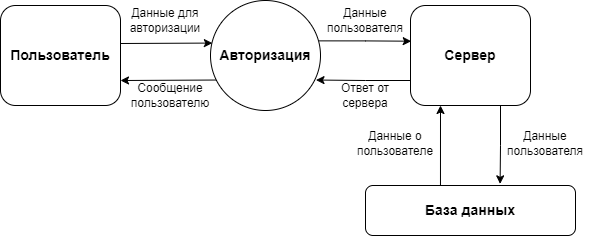

The diagram above was exported from draw.io. Its source (the exported page's mxGraphModel, read from the mxfile embedded in the PNG):
<mxGraphModel dx="1012" dy="1244" grid="1" gridSize="10" guides="1" tooltips="1" connect="1" arrows="1" fold="1" page="1" pageScale="1" pageWidth="827" pageHeight="1169" math="0" shadow="0">
  <root>
    <mxCell id="0" />
    <mxCell id="1" parent="0" />
    <mxCell id="qeymaJokK4CFqOyhk-gS-1" value="&lt;h3&gt;Пользователь&lt;/h3&gt;" style="rounded=1;whiteSpace=wrap;html=1;" vertex="1" parent="1">
      <mxGeometry x="120" y="130" width="120" height="100" as="geometry" />
    </mxCell>
    <mxCell id="qeymaJokK4CFqOyhk-gS-11" style="edgeStyle=orthogonalEdgeStyle;rounded=0;orthogonalLoop=1;jettySize=auto;html=1;entryX=0.006;entryY=0.357;entryDx=0;entryDy=0;exitX=0.988;exitY=0.367;exitDx=0;exitDy=0;exitPerimeter=0;entryPerimeter=0;" edge="1" parent="1" source="qeymaJokK4CFqOyhk-gS-3" target="qeymaJokK4CFqOyhk-gS-7">
      <mxGeometry relative="1" as="geometry" />
    </mxCell>
    <mxCell id="qeymaJokK4CFqOyhk-gS-3" value="&lt;h3&gt;Авторизация&lt;/h3&gt;" style="ellipse;whiteSpace=wrap;html=1;aspect=fixed;" vertex="1" parent="1">
      <mxGeometry x="330" y="125" width="110" height="110" as="geometry" />
    </mxCell>
    <mxCell id="qeymaJokK4CFqOyhk-gS-18" style="edgeStyle=orthogonalEdgeStyle;rounded=0;orthogonalLoop=1;jettySize=auto;html=1;entryX=0.25;entryY=1;entryDx=0;entryDy=0;exitX=0.357;exitY=0;exitDx=0;exitDy=0;exitPerimeter=0;" edge="1" parent="1" source="qeymaJokK4CFqOyhk-gS-4" target="qeymaJokK4CFqOyhk-gS-7">
      <mxGeometry relative="1" as="geometry" />
    </mxCell>
    <mxCell id="qeymaJokK4CFqOyhk-gS-4" value="&lt;h3&gt;База данных&lt;/h3&gt;" style="rounded=1;whiteSpace=wrap;html=1;" vertex="1" parent="1">
      <mxGeometry x="485" y="310" width="210" height="50" as="geometry" />
    </mxCell>
    <mxCell id="qeymaJokK4CFqOyhk-gS-15" style="edgeStyle=orthogonalEdgeStyle;rounded=0;orthogonalLoop=1;jettySize=auto;html=1;entryX=0.641;entryY=-0.033;entryDx=0;entryDy=0;entryPerimeter=0;exitX=0.75;exitY=1;exitDx=0;exitDy=0;" edge="1" parent="1" source="qeymaJokK4CFqOyhk-gS-7" target="qeymaJokK4CFqOyhk-gS-4">
      <mxGeometry x="-0.3333" y="20" relative="1" as="geometry">
        <mxPoint x="590" y="290" as="targetPoint" />
        <mxPoint as="offset" />
      </mxGeometry>
    </mxCell>
    <mxCell id="qeymaJokK4CFqOyhk-gS-21" style="edgeStyle=orthogonalEdgeStyle;rounded=0;orthogonalLoop=1;jettySize=auto;html=1;entryX=0.959;entryY=0.723;entryDx=0;entryDy=0;exitX=0;exitY=0.75;exitDx=0;exitDy=0;entryPerimeter=0;" edge="1" parent="1" source="qeymaJokK4CFqOyhk-gS-7" target="qeymaJokK4CFqOyhk-gS-3">
      <mxGeometry relative="1" as="geometry" />
    </mxCell>
    <mxCell id="qeymaJokK4CFqOyhk-gS-7" value="&lt;h3&gt;Сервер&lt;/h3&gt;" style="rounded=1;whiteSpace=wrap;html=1;" vertex="1" parent="1">
      <mxGeometry x="530" y="130" width="120" height="100" as="geometry" />
    </mxCell>
    <mxCell id="qeymaJokK4CFqOyhk-gS-8" value="" style="endArrow=classic;html=1;rounded=0;entryX=0.017;entryY=0.387;entryDx=0;entryDy=0;entryPerimeter=0;" edge="1" parent="1" target="qeymaJokK4CFqOyhk-gS-3">
      <mxGeometry width="50" height="50" relative="1" as="geometry">
        <mxPoint x="240" y="168" as="sourcePoint" />
        <mxPoint x="300" y="160" as="targetPoint" />
      </mxGeometry>
    </mxCell>
    <mxCell id="qeymaJokK4CFqOyhk-gS-9" value="Данные для авторизации" style="text;html=1;strokeColor=none;fillColor=none;align=center;verticalAlign=middle;whiteSpace=wrap;rounded=0;" vertex="1" parent="1">
      <mxGeometry x="240" y="130" width="90" height="30" as="geometry" />
    </mxCell>
    <mxCell id="qeymaJokK4CFqOyhk-gS-12" value="Данные пользователя" style="text;html=1;strokeColor=none;fillColor=none;align=center;verticalAlign=middle;whiteSpace=wrap;rounded=0;" vertex="1" parent="1">
      <mxGeometry x="440" y="130" width="90" height="30" as="geometry" />
    </mxCell>
    <mxCell id="qeymaJokK4CFqOyhk-gS-16" value="Данные пользователя" style="text;html=1;strokeColor=none;fillColor=none;align=center;verticalAlign=middle;whiteSpace=wrap;rounded=0;" vertex="1" parent="1">
      <mxGeometry x="620" y="252.5" width="90" height="30" as="geometry" />
    </mxCell>
    <mxCell id="qeymaJokK4CFqOyhk-gS-20" value="Данные о пользователе" style="text;html=1;strokeColor=none;fillColor=none;align=center;verticalAlign=middle;whiteSpace=wrap;rounded=0;" vertex="1" parent="1">
      <mxGeometry x="470" y="250" width="90" height="35" as="geometry" />
    </mxCell>
    <mxCell id="qeymaJokK4CFqOyhk-gS-22" value="Ответ от сервера" style="text;html=1;strokeColor=none;fillColor=none;align=center;verticalAlign=middle;whiteSpace=wrap;rounded=0;" vertex="1" parent="1">
      <mxGeometry x="440" y="205" width="90" height="30" as="geometry" />
    </mxCell>
    <mxCell id="qeymaJokK4CFqOyhk-gS-26" value="" style="endArrow=classic;html=1;rounded=0;exitX=0.051;exitY=0.723;exitDx=0;exitDy=0;exitPerimeter=0;entryX=1;entryY=0.75;entryDx=0;entryDy=0;" edge="1" parent="1" source="qeymaJokK4CFqOyhk-gS-3" target="qeymaJokK4CFqOyhk-gS-1">
      <mxGeometry width="50" height="50" relative="1" as="geometry">
        <mxPoint x="250" y="260" as="sourcePoint" />
        <mxPoint x="300" y="210" as="targetPoint" />
      </mxGeometry>
    </mxCell>
    <mxCell id="qeymaJokK4CFqOyhk-gS-27" value="Сообщение пользователю" style="text;html=1;strokeColor=none;fillColor=none;align=center;verticalAlign=middle;whiteSpace=wrap;rounded=0;" vertex="1" parent="1">
      <mxGeometry x="240" y="205" width="100" height="30" as="geometry" />
    </mxCell>
  </root>
</mxGraphModel>